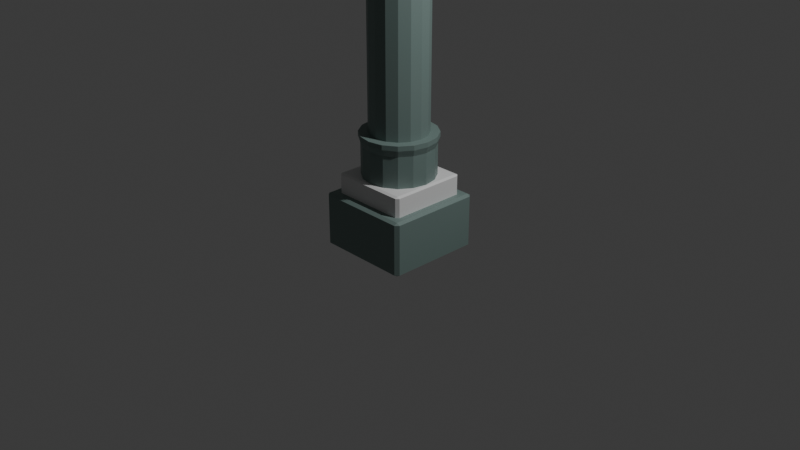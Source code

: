 # Source: pillar2A_F186_.blend  (saved by Blender 4.4.32; exported with 4.5.12 LTS)
import bpy
from mathutils import Matrix  # noqa: F401  (used for matrix-valued properties, if any)

bpy.ops.wm.read_factory_settings(use_empty=True)
scene = bpy.context.scene
scene.name = 'Scene'

# ---- collections
col_collection = bpy.data.collections.new('Collection'); scene.collection.children.link(col_collection)

# ---- materials (node trees are filled in below, after node groups)
mat_material_001 = bpy.data.materials.new('Material.001')
mat_material_001.use_transparent_shadow = False
mat_material = bpy.data.materials.new('Material')
mat_material.alpha_threshold = 0.0
mat_material.use_transparent_shadow = False
mat_material.roughness = 0.5
mat_material.line_color = (0.0, 0.0, 0.0, 1.0)

# ---- material node trees
mat_material_001.use_nodes = True; mat_material_001.node_tree.nodes.clear()
_N = mat_material_001.node_tree.nodes; _L = mat_material_001.node_tree.links
n0 = _N.new('ShaderNodeBsdfPrincipled'); n0.name = 'Principled BSDF'; n0.location = (10, 300)
n0.inputs[0].default_value = (0.1797, 0.2514, 0.235, 1.0)
n0.inputs[3].default_value = 1.45
n1 = _N.new('ShaderNodeOutputMaterial'); n1.name = 'Material Output'; n1.location = (300, 300)
_L.new(n0.outputs[0], n1.inputs[0])
n1.is_active_output = True
mat_material.use_nodes = True; mat_material.node_tree.nodes.clear()
_N = mat_material.node_tree.nodes; _L = mat_material.node_tree.links
n0 = _N.new('ShaderNodeOutputMaterial'); n0.name = 'Material Output'; n0.location = (300, 300)
n1 = _N.new('ShaderNodeBsdfPrincipled'); n1.name = 'Principled BSDF'; n1.location = (10, 300)
n1.inputs[3].default_value = 1.45
_L.new(n1.outputs[0], n0.inputs[0])
n0.is_active_output = True

# ---- world
world_world = bpy.data.worlds.new('World'); scene.world = world_world
world_world.use_nodes = True; world_world.node_tree.nodes.clear()
_N = world_world.node_tree.nodes; _L = world_world.node_tree.links
n0 = _N.new('ShaderNodeOutputWorld'); n0.name = 'World Output'; n0.location = (300, 300)
n1 = _N.new('ShaderNodeBackground'); n1.name = 'Background'; n1.location = (10, 300)
n1.inputs[0].default_value = (0.05088, 0.05088, 0.05088, 1.0)
_L.new(n1.outputs[0], n0.inputs[0])
n0.is_active_output = True
world_world.color = (0.05088, 0.05088, 0.05088)
world_world.use_sun_shadow = False
world_world.sun_shadow_jitter_overblur = 0.0

# ---- cameras
cam_camera = bpy.data.cameras.new('Camera')
cam_camera.clip_end = 100.0
cam_camera.ortho_scale = 7.314

# ---- lights
light_light = bpy.data.lights.new('Light', 'POINT')
light_light.transmission_factor = 0.0
light_light.use_soft_falloff = False
light_light.energy = 1000.0
light_light.shadow_soft_size = 0.1
light_light.shadow_maximum_resolution = 0.006
light_light.use_absolute_resolution = True

# ---- meshes
me_cube = bpy.data.meshes.new('Cube')
me_cube.from_pydata([(1.0, 1.0, 1.0), (1.0, 1.0, -1.0), (1.0, -1.0, 1.0), (1.0, -1.0, -1.0), (-1.0, 1.0, 1.0), (-1.0, 1.0, -1.0), (-1.0, -1.0, 1.0), (-1.0, -1.0, -1.0)], [], [(0, 4, 6, 2), (3, 2, 6, 7), (7, 6, 4, 5), (5, 1, 3, 7), (1, 0, 2, 3), (5, 4, 0, 1)])
_uv = me_cube.uv_layers.new(name='UVMap')
_uv.uv.foreach_set('vector', [0.625, 0.5, 0.875, 0.5, 0.875, 0.75, 0.625, 0.75, 0.375, 0.75, 0.625, 0.75, 0.625, 1.0, 0.375, 1.0, 0.375, 0.0, 0.625, 0.0, 0.625, 0.25, 0.375, 0.25, 0.125, 0.5, 0.375, 0.5, 0.375, 0.75, 0.125, 0.75, 0.375, 0.5, 0.625, 0.5, 0.625, 0.75, 0.375, 0.75, 0.375, 0.25, 0.625, 0.25, 0.625, 0.5, 0.375, 0.5])
me_cube.materials.append(mat_material_001)
me_cube.use_mirror_vertex_groups = False
me_cube.update()
me_cube_001 = bpy.data.meshes.new('Cube.001')
me_cube_001.from_pydata([(1.0, 1.0, 1.0), (1.0, 1.0, -1.0), (1.0, -1.0, 1.0), (1.0, -1.0, -1.0), (-1.0, 1.0, 1.0), (-1.0, 1.0, -1.0), (-1.0, -1.0, 1.0), (-1.0, -1.0, -1.0)], [], [(0, 4, 6, 2), (3, 2, 6, 7), (7, 6, 4, 5), (5, 1, 3, 7), (1, 0, 2, 3), (5, 4, 0, 1)])
_uv = me_cube_001.uv_layers.new(name='UVMap')
_uv.uv.foreach_set('vector', [0.625, 0.5, 0.875, 0.5, 0.875, 0.75, 0.625, 0.75, 0.375, 0.75, 0.625, 0.75, 0.625, 1.0, 0.375, 1.0, 0.375, 0.0, 0.625, 0.0, 0.625, 0.25, 0.375, 0.25, 0.125, 0.5, 0.375, 0.5, 0.375, 0.75, 0.125, 0.75, 0.375, 0.5, 0.625, 0.5, 0.625, 0.75, 0.375, 0.75, 0.375, 0.25, 0.625, 0.25, 0.625, 0.5, 0.375, 0.5])
me_cube_001.materials.append(mat_material)
me_cube_001.use_mirror_vertex_groups = False
me_cube_001.update()
me_cube_002 = bpy.data.meshes.new('Cube.002')
me_cube_002.from_pydata([(1.0, 1.0, 1.0), (1.0, 1.0, -1.0), (1.0, -1.0, 1.0), (1.0, -1.0, -1.0), (-1.0, 1.0, 1.0), (-1.0, 1.0, -1.0), (-1.0, -1.0, 1.0), (-1.0, -1.0, -1.0)], [], [(0, 4, 6, 2), (3, 2, 6, 7), (7, 6, 4, 5), (5, 1, 3, 7), (1, 0, 2, 3), (5, 4, 0, 1)])
_uv = me_cube_002.uv_layers.new(name='UVMap')
_uv.uv.foreach_set('vector', [0.625, 0.5, 0.875, 0.5, 0.875, 0.75, 0.625, 0.75, 0.375, 0.75, 0.625, 0.75, 0.625, 1.0, 0.375, 1.0, 0.375, 0.0, 0.625, 0.0, 0.625, 0.25, 0.375, 0.25, 0.125, 0.5, 0.375, 0.5, 0.375, 0.75, 0.125, 0.75, 0.375, 0.5, 0.625, 0.5, 0.625, 0.75, 0.375, 0.75, 0.375, 0.25, 0.625, 0.25, 0.625, 0.5, 0.375, 0.5])
me_cube_002.materials.append(mat_material_001)
me_cube_002.use_mirror_vertex_groups = False
me_cube_002.update()
me_cube_003 = bpy.data.meshes.new('Cube.003')
me_cube_003.from_pydata([(1.0, 1.0, 1.0), (1.0, 1.0, -1.0), (1.0, -1.0, 1.0), (1.0, -1.0, -1.0), (-1.0, 1.0, 1.0), (-1.0, 1.0, -1.0), (-1.0, -1.0, 1.0), (-1.0, -1.0, -1.0)], [], [(0, 4, 6, 2), (3, 2, 6, 7), (7, 6, 4, 5), (5, 1, 3, 7), (1, 0, 2, 3), (5, 4, 0, 1)])
_uv = me_cube_003.uv_layers.new(name='UVMap')
_uv.uv.foreach_set('vector', [0.625, 0.5, 0.875, 0.5, 0.875, 0.75, 0.625, 0.75, 0.375, 0.75, 0.625, 0.75, 0.625, 1.0, 0.375, 1.0, 0.375, 0.0, 0.625, 0.0, 0.625, 0.25, 0.375, 0.25, 0.125, 0.5, 0.375, 0.5, 0.375, 0.75, 0.125, 0.75, 0.375, 0.5, 0.625, 0.5, 0.625, 0.75, 0.375, 0.75, 0.375, 0.25, 0.625, 0.25, 0.625, 0.5, 0.375, 0.5])
me_cube_003.materials.append(mat_material)
me_cube_003.use_mirror_vertex_groups = False
me_cube_003.update()
me_cylinder = bpy.data.meshes.new('Cylinder')
me_cylinder.from_pydata([(0.0, 1.0, -1.0), (0.0, 1.0, 1.0), (0.3827, 0.9239, -1.0), (0.3827, 0.9239, 1.0), (0.7071, 0.7071, -1.0), (0.7071, 0.7071, 1.0), (0.9239, 0.3827, -1.0), (0.9239, 0.3827, 1.0), (1.0, 0.0, -1.0), (1.0, 0.0, 1.0), (0.9239, -0.3827, -1.0), (0.9239, -0.3827, 1.0), (0.7071, -0.7071, -1.0), (0.7071, -0.7071, 1.0), (0.3827, -0.9239, -1.0), (0.3827, -0.9239, 1.0), (0.0, -1.0, -1.0), (0.0, -1.0, 1.0), (-0.3827, -0.9239, -1.0), (-0.3827, -0.9239, 1.0), (-0.7071, -0.7071, -1.0), (-0.7071, -0.7071, 1.0), (-0.9239, -0.3827, -1.0), (-0.9239, -0.3827, 1.0), (-1.0, 0.0, -1.0), (-1.0, 0.0, 1.0), (-0.9239, 0.3827, -1.0), (-0.9239, 0.3827, 1.0), (-0.7071, 0.7071, -1.0), (-0.7071, 0.7071, 1.0), (-0.3827, 0.9239, -1.0), (-0.3827, 0.9239, 1.0), (0.4044, 0.9764, 1.274), (-4.672e-09, 1.057, 1.274), (0.7473, 0.7473, 1.274), (0.9764, 0.4044, 1.274), (1.057, 2.775e-10, 1.274), (0.9764, -0.4044, 1.274), (0.7473, -0.7473, 1.274), (0.4044, -0.9764, 1.274), (-4.672e-09, -1.057, 1.274), (-0.4044, -0.9764, 1.274), (-0.7473, -0.7473, 1.274), (-0.9764, -0.4044, 1.274), (-1.057, 2.775e-10, 1.274), (-0.9764, 0.4044, 1.274), (-0.7473, 0.7473, 1.274), (-0.4044, 0.9764, 1.274), (0.3078, 0.743, 1.483), (-1.583e-10, 0.8042, 1.483), (0.5687, 0.5687, 1.483), (0.743, 0.3078, 1.483), (0.8042, 2.775e-10, 1.483), (0.743, -0.3078, 1.483), (0.5687, -0.5687, 1.483), (0.3078, -0.743, 1.483), (-1.583e-10, -0.8042, 1.483), (-0.3078, -0.743, 1.483), (-0.5687, -0.5687, 1.483), (-0.743, -0.3078, 1.483), (-0.8042, 2.775e-10, 1.483), (-0.743, 0.3078, 1.483), (-0.5687, 0.5687, 1.483), (-0.3078, 0.743, 1.483), (0.4044, 0.9764, 1.483), (-1.583e-10, 1.057, 1.483), (0.7473, 0.7473, 1.483), (0.9764, 0.4044, 1.483), (1.057, 2.775e-10, 1.483), (0.9764, -0.4044, 1.483), (0.7473, -0.7473, 1.483), (0.4044, -0.9764, 1.483), (-1.583e-10, -1.057, 1.483), (-0.4044, -0.9764, 1.483), (-0.7473, -0.7473, 1.483), (-0.9764, -0.4044, 1.483), (-1.057, 2.775e-10, 1.483), (-0.9764, 0.4044, 1.483), (-0.7473, 0.7473, 1.483), (-0.4044, 0.9764, 1.483), (0.3078, 0.743, 12.29), (-1.207e-07, 0.8042, 12.29), (0.5687, 0.5687, 12.29), (0.743, 0.3078, 12.29), (0.8042, 2.775e-10, 12.29), (0.743, -0.3078, 12.29), (0.5687, -0.5687, 12.29), (0.3078, -0.743, 12.29), (-1.207e-07, -0.8042, 12.29), (-0.3078, -0.743, 12.29), (-0.5687, -0.5687, 12.29), (-0.743, -0.3078, 12.29), (-0.8042, 2.775e-10, 12.29), (-0.743, 0.3078, 12.29), (-0.5687, 0.5687, 12.29), (-0.3078, 0.743, 12.29)], [], [(0, 1, 3, 2), (2, 3, 5, 4), (4, 5, 7, 6), (6, 7, 9, 8), (8, 9, 11, 10), (10, 11, 13, 12), (12, 13, 15, 14), (14, 15, 17, 16), (16, 17, 19, 18), (18, 19, 21, 20), (20, 21, 23, 22), (22, 23, 25, 24), (24, 25, 27, 26), (26, 27, 29, 28), (5, 3, 32, 34), (28, 29, 31, 30), (30, 31, 1, 0), (0, 2, 4, 6, 8, 10, 12, 14, 16, 18, 20, 22, 24, 26, 28, 30), (34, 32, 64, 66), (15, 13, 38, 39), (25, 23, 43, 44), (11, 9, 36, 37), (21, 19, 41, 42), (31, 29, 46, 47), (7, 5, 34, 35), (17, 15, 39, 40), (3, 1, 33, 32), (27, 25, 44, 45), (13, 11, 37, 38), (23, 21, 42, 43), (1, 31, 47, 33), (9, 7, 35, 36), (19, 17, 40, 41), (29, 27, 45, 46), (60, 59, 91, 92), (42, 41, 73, 74), (35, 34, 66, 67), (43, 42, 74, 75), (36, 35, 67, 68), (44, 43, 75, 76), (37, 36, 68, 69), (45, 44, 76, 77), (38, 37, 69, 70), (46, 45, 77, 78), (39, 38, 70, 71), (47, 46, 78, 79), (40, 39, 71, 72), (32, 33, 65, 64), (33, 47, 79, 65), (41, 40, 72, 73), (49, 48, 64, 65), (48, 50, 66, 64), (50, 51, 67, 66), (51, 52, 68, 67), (52, 53, 69, 68), (53, 54, 70, 69), (54, 55, 71, 70), (55, 56, 72, 71), (56, 57, 73, 72), (57, 58, 74, 73), (58, 59, 75, 74), (59, 60, 76, 75), (60, 61, 77, 76), (61, 62, 78, 77), (62, 63, 79, 78), (63, 49, 65, 79), (80, 81, 95, 94, 93, 92, 91, 90, 89, 88, 87, 86, 85, 84, 83, 82), (53, 52, 84, 85), (61, 60, 92, 93), (54, 53, 85, 86), (62, 61, 93, 94), (55, 54, 86, 87), (63, 62, 94, 95), (56, 55, 87, 88), (48, 49, 81, 80), (49, 63, 95, 81), (57, 56, 88, 89), (50, 48, 80, 82), (58, 57, 89, 90), (51, 50, 82, 83), (59, 58, 90, 91), (52, 51, 83, 84)])
_uv = me_cylinder.uv_layers.new(name='UVMap')
_uv.uv.foreach_set('vector', [1.0, 0.5, 1.0, 1.0, 0.9375, 1.0, 0.9375, 0.5, 0.9375, 0.5, 0.9375, 1.0, 0.875, 1.0, 0.875, 0.5, 0.875, 0.5, 0.875, 1.0, 0.8125, 1.0, 0.8125, 0.5, 0.8125, 0.5, 0.8125, 1.0, 0.75, 1.0, 0.75, 0.5, 0.75, 0.5, 0.75, 1.0, 0.6875, 1.0, 0.6875, 0.5, 0.6875, 0.5, 0.6875, 1.0, 0.625, 1.0, 0.625, 0.5, 0.625, 0.5, 0.625, 1.0, 0.5625, 1.0, 0.5625, 0.5, 0.5625, 0.5, 0.5625, 1.0, 0.5, 1.0, 0.5, 0.5, 0.5, 0.5, 0.5, 1.0, 0.4375, 1.0, 0.4375, 0.5, 0.4375, 0.5, 0.4375, 1.0, 0.375, 1.0, 0.375, 0.5, 0.375, 0.5, 0.375, 1.0, 0.3125, 1.0, 0.3125, 0.5, 0.3125, 0.5, 0.3125, 1.0, 0.25, 1.0, 0.25, 0.5, 0.25, 0.5, 0.25, 1.0, 0.1875, 1.0, 0.1875, 0.5, 0.1875, 0.5, 0.1875, 1.0, 0.125, 1.0, 0.125, 0.5, 0.875, 1.0, 0.9375, 1.0, 0.9375, 1.0, 0.875, 1.0, 0.125, 0.5, 0.125, 1.0, 0.0625, 1.0, 0.0625, 0.5, 0.0625, 0.5, 0.0625, 1.0, 0.0, 1.0, 0.0, 0.5, 0.75, 0.49, 0.8418, 0.4717, 0.9197, 0.4197, 0.9717, 0.3418, 0.99, 0.25, 0.9717, 0.1582, 0.9197, 0.08029, 0.8418, 0.02827, 0.75, 0.01, 0.6582, 0.02827, 0.5803, 0.08029, 0.5283, 0.1582, 0.51, 0.25, 0.5283, 0.3418, 0.5803, 0.4197, 0.6582, 0.4717, 0.875, 1.0, 0.9375, 1.0, 0.9375, 1.0, 0.875, 1.0, 0.5625, 1.0, 0.625, 1.0, 0.625, 1.0, 0.5625, 1.0, 0.25, 1.0, 0.3125, 1.0, 0.3125, 1.0, 0.25, 1.0, 0.6875, 1.0, 0.75, 1.0, 0.75, 1.0, 0.6875, 1.0, 0.375, 1.0, 0.4375, 1.0, 0.4375, 1.0, 0.375, 1.0, 0.0625, 1.0, 0.125, 1.0, 0.125, 1.0, 0.0625, 1.0, 0.8125, 1.0, 0.875, 1.0, 0.875, 1.0, 0.8125, 1.0, 0.5, 1.0, 0.5625, 1.0, 0.5625, 1.0, 0.5, 1.0, 0.9375, 1.0, 1.0, 1.0, 1.0, 1.0, 0.9375, 1.0, 0.1875, 1.0, 0.25, 1.0, 0.25, 1.0, 0.1875, 1.0, 0.625, 1.0, 0.6875, 1.0, 0.6875, 1.0, 0.625, 1.0, 0.3125, 1.0, 0.375, 1.0, 0.375, 1.0, 0.3125, 1.0, 0.0, 1.0, 0.0625, 1.0, 0.0625, 1.0, 0.0, 1.0, 0.75, 1.0, 0.8125, 1.0, 0.8125, 1.0, 0.75, 1.0, 0.4375, 1.0, 0.5, 1.0, 0.5, 1.0, 0.4375, 1.0, 0.125, 1.0, 0.1875, 1.0, 0.1875, 1.0, 0.125, 1.0, 0.06737, 0.25, 0.08127, 0.1801, 0.08127, 0.1801, 0.06737, 0.25, 0.375, 1.0, 0.4375, 1.0, 0.4375, 1.0, 0.375, 1.0, 0.8125, 1.0, 0.875, 1.0, 0.875, 1.0, 0.8125, 1.0, 0.3125, 1.0, 0.375, 1.0, 0.375, 1.0, 0.3125, 1.0, 0.75, 1.0, 0.8125, 1.0, 0.8125, 1.0, 0.75, 1.0, 0.25, 1.0, 0.3125, 1.0, 0.3125, 1.0, 0.25, 1.0, 0.6875, 1.0, 0.75, 1.0, 0.75, 1.0, 0.6875, 1.0, 0.1875, 1.0, 0.25, 1.0, 0.25, 1.0, 0.1875, 1.0, 0.625, 1.0, 0.6875, 1.0, 0.6875, 1.0, 0.625, 1.0, 0.125, 1.0, 0.1875, 1.0, 0.1875, 1.0, 0.125, 1.0, 0.5625, 1.0, 0.625, 1.0, 0.625, 1.0, 0.5625, 1.0, 0.0625, 1.0, 0.125, 1.0, 0.125, 1.0, 0.0625, 1.0, 0.5, 1.0, 0.5625, 1.0, 0.5625, 1.0, 0.5, 1.0, 0.9375, 1.0, 1.0, 1.0, 1.0, 1.0, 0.9375, 1.0, 0.0, 1.0, 0.0625, 1.0, 0.0625, 1.0, 0.0, 1.0, 0.4375, 1.0, 0.5, 1.0, 0.5, 1.0, 0.4375, 1.0, 0.25, 0.4326, 0.3199, 0.4187, 0.3418, 0.4717, 0.25, 0.49, 0.3199, 0.4187, 0.3791, 0.3791, 0.4197, 0.4197, 0.3418, 0.4717, 0.3791, 0.3791, 0.4187, 0.3199, 0.4717, 0.3418, 0.4197, 0.4197, 0.4187, 0.3199, 0.4326, 0.25, 0.49, 0.25, 0.4717, 0.3418, 0.4326, 0.25, 0.4187, 0.1801, 0.4717, 0.1582, 0.49, 0.25, 0.4187, 0.1801, 0.3791, 0.1209, 0.4197, 0.08029, 0.4717, 0.1582, 0.3791, 0.1209, 0.3199, 0.08127, 0.3418, 0.02827, 0.4197, 0.08029, 0.3199, 0.08127, 0.25, 0.06737, 0.25, 0.01, 0.3418, 0.02827, 0.25, 0.06737, 0.1801, 0.08127, 0.1582, 0.02827, 0.25, 0.01, 0.1801, 0.08127, 0.1209, 0.1209, 0.08029, 0.08029, 0.1582, 0.02827, 0.1209, 0.1209, 0.08127, 0.1801, 0.02827, 0.1582, 0.08029, 0.08029, 0.08127, 0.1801, 0.06737, 0.25, 0.01, 0.25, 0.02827, 0.1582, 0.06737, 0.25, 0.08127, 0.3199, 0.02827, 0.3418, 0.01, 0.25, 0.08127, 0.3199, 0.1209, 0.3791, 0.08029, 0.4197, 0.02827, 0.3418, 0.1209, 0.3791, 0.1801, 0.4187, 0.1582, 0.4717, 0.08029, 0.4197, 0.1801, 0.4187, 0.25, 0.4326, 0.25, 0.49, 0.1582, 0.4717, 0.3199, 0.4187, 0.25, 0.4326, 0.1801, 0.4187, 0.1209, 0.3791, 0.08127, 0.3199, 0.06737, 0.25, 0.08127, 0.1801, 0.1209, 0.1209, 0.1801, 0.08127, 0.25, 0.06737, 0.3199, 0.08127, 0.3791, 0.1209, 0.4187, 0.1801, 0.4326, 0.25, 0.4187, 0.3199, 0.3791, 0.3791, 0.4187, 0.1801, 0.4326, 0.25, 0.4326, 0.25, 0.4187, 0.1801, 0.08127, 0.3199, 0.06737, 0.25, 0.06737, 0.25, 0.08127, 0.3199, 0.3791, 0.1209, 0.4187, 0.1801, 0.4187, 0.1801, 0.3791, 0.1209, 0.1209, 0.3791, 0.08127, 0.3199, 0.08127, 0.3199, 0.1209, 0.3791, 0.3199, 0.08127, 0.3791, 0.1209, 0.3791, 0.1209, 0.3199, 0.08127, 0.1801, 0.4187, 0.1209, 0.3791, 0.1209, 0.3791, 0.1801, 0.4187, 0.25, 0.06737, 0.3199, 0.08127, 0.3199, 0.08127, 0.25, 0.06737, 0.3199, 0.4187, 0.25, 0.4326, 0.25, 0.4326, 0.3199, 0.4187, 0.25, 0.4326, 0.1801, 0.4187, 0.1801, 0.4187, 0.25, 0.4326, 0.1801, 0.08127, 0.25, 0.06737, 0.25, 0.06737, 0.1801, 0.08127, 0.3791, 0.3791, 0.3199, 0.4187, 0.3199, 0.4187, 0.3791, 0.3791, 0.1209, 0.1209, 0.1801, 0.08127, 0.1801, 0.08127, 0.1209, 0.1209, 0.4187, 0.3199, 0.3791, 0.3791, 0.3791, 0.3791, 0.4187, 0.3199, 0.08127, 0.1801, 0.1209, 0.1209, 0.1209, 0.1209, 0.08127, 0.1801, 0.4326, 0.25, 0.4187, 0.3199, 0.4187, 0.3199, 0.4326, 0.25])
me_cylinder.materials.append(mat_material_001)
me_cylinder.update()

# ---- objects
ob_cube = bpy.data.objects.new('Cube', me_cube)
ob_light = bpy.data.objects.new('Light', light_light)
ob_camera = bpy.data.objects.new('Camera', cam_camera)
ob_cube_001 = bpy.data.objects.new('Cube.001', me_cube_001)
ob_cube_002 = bpy.data.objects.new('Cube.002', me_cube_002)
ob_cube_003 = bpy.data.objects.new('Cube.003', me_cube_003)
ob_cylinder = bpy.data.objects.new('Cylinder', me_cylinder)

# ---- transforms, parenting, visibility, modifiers, constraints
ob_cube.location = (0.0, 0.0, 0.0)
ob_cube.scale = (0.5168, 0.5168, 0.2889)
ob_cube.lock_rotations_4d = False
ob_cube.empty_display_type = 'ARROWS'
ob_cube.lineart.crease_threshold = 0.0
_m = ob_cube.modifiers.new('Bevel', 'BEVEL')
_m.width = 0.07
_m.width_pct = 0.07
ob_light.location = (4.076, 1.005, 5.904)
ob_light.rotation_euler = (0.6503, 0.05522, 1.866)
ob_light.lock_rotations_4d = False
ob_light.empty_display_type = 'ARROWS'
ob_light.color = (0.0, 0.0, 0.0, 0.0)
ob_light.lineart.crease_threshold = 0.0
ob_camera.location = (7.359, -6.926, 4.958)
ob_camera.rotation_euler = (1.109, 0.0, 0.8149)
ob_camera.lock_rotations_4d = False
ob_camera.empty_display_type = 'ARROWS'
ob_camera.color = (0.0, 0.0, 0.0, 0.0)
ob_camera.display_type = 'WIRE'
ob_camera.lineart.crease_threshold = 0.0
ob_cube_001.location = (0.0, 0.0, 0.317)
ob_cube_001.scale = (0.4224, 0.4224, 0.1854)
ob_cube_001.lock_rotations_4d = False
ob_cube_001.empty_display_type = 'ARROWS'
ob_cube_001.lineart.crease_threshold = 0.0
_m = ob_cube_001.modifiers.new('Bevel', 'BEVEL')
_m.width = 0.07
_m.width_pct = 0.07
ob_cube_002.location = (0.0, -0.003168, 4.0)
ob_cube_002.rotation_euler = (3.162, -0.0, 0.0)
ob_cube_002.scale = (0.5168, 0.5168, 0.2889)
ob_cube_002.lock_rotations_4d = False
ob_cube_002.empty_display_type = 'ARROWS'
ob_cube_002.lineart.crease_threshold = 0.0
_m = ob_cube_002.modifiers.new('Bevel', 'BEVEL')
_m.width = 0.07
_m.width_pct = 0.07
ob_cube_003.location = (0.0, 0.003168, 3.683)
ob_cube_003.rotation_euler = (3.162, -0.0, 0.0)
ob_cube_003.scale = (0.4224, 0.4224, 0.1854)
ob_cube_003.lock_rotations_4d = False
ob_cube_003.empty_display_type = 'ARROWS'
ob_cube_003.lineart.crease_threshold = 0.0
_m = ob_cube_003.modifiers.new('Bevel', 'BEVEL')
_m.width = 0.07
_m.width_pct = 0.07
ob_cylinder.location = (0.0, 0.0, 0.5895)
ob_cylinder.scale = (0.3816, 0.3816, 0.2455)

# ---- collection membership
col_collection.objects.link(ob_cube)
col_collection.objects.link(ob_light)
col_collection.objects.link(ob_camera)
col_collection.objects.link(ob_cube_001)
col_collection.objects.link(ob_cube_002)
col_collection.objects.link(ob_cube_003)
col_collection.objects.link(ob_cylinder)

# ---- scene / render settings (as saved in the file)
scene.camera = ob_camera
scene.frame_start = 1; scene.frame_end = 250; scene.frame_set(2)
scene.render.engine = 'BLENDER_EEVEE_NEXT'
scene.cycles.sampling_pattern = 'TABULATED_SOBOL'
bpy.context.view_layer.update()
